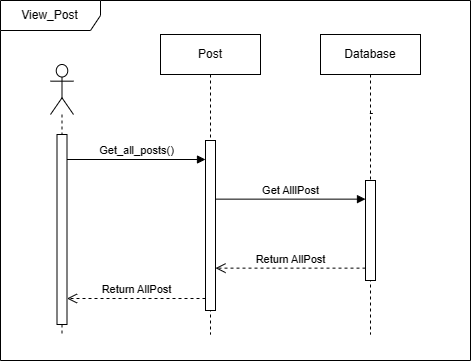

The diagram above was exported from draw.io. Its source (the exported page's mxGraphModel, read from the mxfile embedded in the PNG):
<mxGraphModel dx="1631" dy="924" grid="1" gridSize="10" guides="1" tooltips="1" connect="1" arrows="1" fold="1" page="1" pageScale="1" pageWidth="1169" pageHeight="827" math="0" shadow="0">
  <root>
    <mxCell id="0" />
    <mxCell id="1" parent="0" />
    <mxCell id="2" value="View_Post" style="shape=umlFrame;whiteSpace=wrap;html=1;pointerEvents=0;width=100;height=30;" vertex="1" parent="1">
      <mxGeometry x="400" y="1247" width="470" height="360" as="geometry" />
    </mxCell>
    <mxCell id="3" value="" style="shape=umlLifeline;perimeter=lifelinePerimeter;whiteSpace=wrap;html=1;container=1;dropTarget=0;collapsible=0;recursiveResize=0;outlineConnect=0;portConstraint=eastwest;newEdgeStyle={&quot;curved&quot;:0,&quot;rounded&quot;:0};participant=umlActor;size=50;" vertex="1" parent="1">
      <mxGeometry x="450" y="1311" width="23" height="270" as="geometry" />
    </mxCell>
    <mxCell id="4" value="" style="html=1;points=[[0,0,0,0,5],[0,1,0,0,-5],[1,0,0,0,5],[1,1,0,0,-5]];perimeter=orthogonalPerimeter;outlineConnect=0;targetShapes=umlLifeline;portConstraint=eastwest;newEdgeStyle={&quot;curved&quot;:0,&quot;rounded&quot;:0};" vertex="1" parent="3">
      <mxGeometry x="6.5" y="70" width="10" height="190" as="geometry" />
    </mxCell>
    <mxCell id="5" value="Post" style="shape=umlLifeline;perimeter=lifelinePerimeter;whiteSpace=wrap;html=1;container=1;dropTarget=0;collapsible=0;recursiveResize=0;outlineConnect=0;portConstraint=eastwest;newEdgeStyle={&quot;curved&quot;:0,&quot;rounded&quot;:0};" vertex="1" parent="1">
      <mxGeometry x="560" y="1281" width="100" height="300" as="geometry" />
    </mxCell>
    <mxCell id="6" value="" style="html=1;points=[[0,0,0,0,5],[0,1,0,0,-5],[1,0,0,0,5],[1,1,0,0,-5]];perimeter=orthogonalPerimeter;outlineConnect=0;targetShapes=umlLifeline;portConstraint=eastwest;newEdgeStyle={&quot;curved&quot;:0,&quot;rounded&quot;:0};" vertex="1" parent="1">
      <mxGeometry x="605" y="1387" width="10" height="170" as="geometry" />
    </mxCell>
    <mxCell id="7" value="Database" style="shape=umlLifeline;perimeter=lifelinePerimeter;whiteSpace=wrap;html=1;container=1;dropTarget=0;collapsible=0;recursiveResize=0;outlineConnect=0;portConstraint=eastwest;newEdgeStyle={&quot;curved&quot;:0,&quot;rounded&quot;:0};" vertex="1" parent="1">
      <mxGeometry x="720" y="1281" width="100" height="300" as="geometry" />
    </mxCell>
    <mxCell id="8" value="" style="html=1;points=[[0,0,0,0,5],[0,1,0,0,-5],[1,0,0,0,5],[1,1,0,0,-5]];perimeter=orthogonalPerimeter;outlineConnect=0;targetShapes=umlLifeline;portConstraint=eastwest;newEdgeStyle={&quot;curved&quot;:0,&quot;rounded&quot;:0};" vertex="1" parent="1">
      <mxGeometry x="765" y="1427" width="10" height="100" as="geometry" />
    </mxCell>
    <mxCell id="9" value="" style="endArrow=none;dashed=1;html=1;rounded=0;" edge="1" source="7" parent="1">
      <mxGeometry width="50" height="50" relative="1" as="geometry">
        <mxPoint x="725" y="1410" as="sourcePoint" />
        <mxPoint x="775" y="1360" as="targetPoint" />
      </mxGeometry>
    </mxCell>
    <mxCell id="10" value="Get_all_posts()" style="html=1;verticalAlign=bottom;endArrow=block;curved=0;rounded=0;" edge="1" parent="1">
      <mxGeometry x="0.0005" relative="1" as="geometry">
        <mxPoint x="466.5" y="1406" as="sourcePoint" />
        <mxPoint x="605" y="1406" as="targetPoint" />
        <mxPoint as="offset" />
      </mxGeometry>
    </mxCell>
    <mxCell id="11" value="Return AllPost" style="html=1;verticalAlign=bottom;endArrow=open;dashed=1;endSize=8;curved=0;rounded=0;" edge="1" parent="1">
      <mxGeometry relative="1" as="geometry">
        <mxPoint x="466.5" y="1545" as="targetPoint" />
        <mxPoint x="605" y="1545" as="sourcePoint" />
      </mxGeometry>
    </mxCell>
    <mxCell id="12" value="Get AlllPost" style="html=1;verticalAlign=bottom;endArrow=block;curved=0;rounded=0;" edge="1" parent="1">
      <mxGeometry relative="1" as="geometry">
        <mxPoint x="615" y="1445.6399999999999" as="sourcePoint" />
        <mxPoint x="765" y="1445.6399999999999" as="targetPoint" />
      </mxGeometry>
    </mxCell>
    <mxCell id="13" value="Return AllPost" style="html=1;verticalAlign=bottom;endArrow=open;dashed=1;endSize=8;curved=0;rounded=0;" edge="1" parent="1">
      <mxGeometry relative="1" as="geometry">
        <mxPoint x="615" y="1514.6399999999999" as="targetPoint" />
        <mxPoint x="765" y="1514.6399999999999" as="sourcePoint" />
        <mxPoint as="offset" />
      </mxGeometry>
    </mxCell>
  </root>
</mxGraphModel>